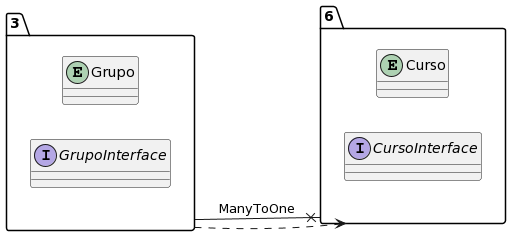

The diagram above was rendered by PlantUML. Its source (embedded in the PNG):
@startuml
allow_mixing
left to right direction
package "3"{
entity Grupo
interface GrupoInterface

}
package "6"{
entity Curso
interface CursoInterface

}
"3" --x "6":ManyToOne
"3" ..> "6"
@enduml